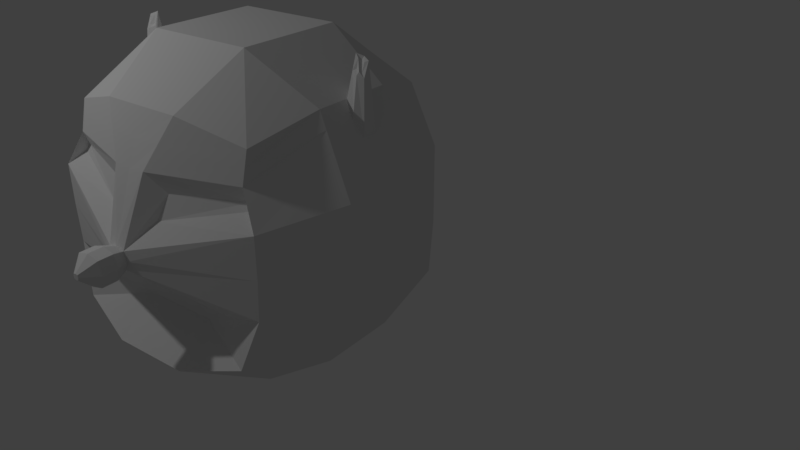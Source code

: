 # Source: head.blend  (saved by Blender 2.79.0; exported with 4.5.12 LTS)
import bpy
from mathutils import Matrix  # noqa: F401  (used for matrix-valued properties, if any)

bpy.ops.wm.read_factory_settings(use_empty=True)
scene = bpy.context.scene
scene.name = 'Scene'

# ---- collections
col_collection_1 = bpy.data.collections.new('Collection 1'); scene.collection.children.link(col_collection_1)

# ---- materials (node trees are filled in below, after node groups)
mat_material = bpy.data.materials.new('Material')
mat_material.alpha_threshold = 0.0
mat_material.use_transparent_shadow = False
mat_material.roughness = 0.5
mat_material.line_color = (0.0, 0.0, 0.0, 1.0)

# ---- material node trees

# ---- world
world_world = bpy.data.worlds.new('World'); scene.world = world_world
world_world.color = (0.05088, 0.05088, 0.05088)
world_world.use_sun_shadow = False
world_world.sun_shadow_jitter_overblur = 0.0
world_world.cycles.sampling_method = 'MANUAL'

# ---- cameras
cam_camera = bpy.data.cameras.new('Camera')
cam_camera.clip_end = 100.0
cam_camera.lens = 35.0
cam_camera.sensor_width = 32.0
cam_camera.sensor_height = 18.0
cam_camera.ortho_scale = 7.314
cam_camera.dof.focus_distance = 0.0
cam_camera.dof.aperture_fstop = 128.0

# ---- lights
light_lamp = bpy.data.lights.new('Lamp', 'POINT')
light_lamp.transmission_factor = 0.0
light_lamp.cutoff_distance = 30.0
light_lamp.energy = 100.0
light_lamp.shadow_buffer_clip_start = 1.001
light_lamp.shadow_soft_size = 0.1
light_lamp.shadow_maximum_resolution = 0.006
light_lamp.use_absolute_resolution = True

# ---- meshes
me_cube = bpy.data.meshes.new('Cube')
me_cube.from_pydata([(-0.6561, -0.9687, -0.5228), (-0.865, 0.865, -0.865), (-0.851, -0.865, 0.8498), (-0.865, 0.865, 0.865), (-0.3333, 1.0, -1.0), (-0.3145, -0.8833, -0.6136), (-1.0, -0.3333, -1.0), (-1.0, 0.3333, -1.0), (-0.7021, -0.9766, -0.4126), (-0.8897, -0.893, 0.4368), (-1.0, 1.0, -0.3333), (-1.0, 1.0, 0.3333), (-0.3333, 1.0, 1.0), (-0.3333, -1.0, 1.0), (-1.0, -0.3333, 1.0), (-1.0, 0.3333, 1.0), (-0.4492, 1.347, 0.4492), (-0.4492, 1.347, -0.4492), (-1.347, -0.4492, -0.4492), (-1.347, 0.4492, -0.4492), (-1.347, -0.4492, 0.4492), (-1.347, 0.4492, 0.4492), (-0.05953, -0.8706, -0.209), (-0.2188, -1.149, 0.2653), (-0.4492, 0.4492, 1.347), (-0.4492, -0.4492, 1.347), (-0.4492, 0.4492, -1.347), (-0.4492, -0.4492, -1.347), (-0.1024, -1.445, -0.1024), (-0.1024, -1.445, 0.1024), (-0.1024, -1.569, -0.1024), (-0.1024, -1.569, 0.1024), (-0.01984, -1.682, -0.01984), (-0.01984, -1.682, 0.01984), (1.788e-07, 1.0, -1.0), (-6.733e-08, -0.8818, -0.6141), (2.384e-07, 1.0, 1.0), (-5.364e-07, -1.0, 1.0), (2.682e-07, 1.347, 0.4492), (2.682e-07, 1.347, -0.4492), (-3.874e-07, -0.8803, -0.2191), (-4.321e-07, -1.347, 0.09151), (0.0, 0.4492, 1.347), (-3.278e-07, -0.4492, 1.347), (1.192e-07, 0.4492, -1.347), (2.98e-08, -0.4492, -1.347), (-3.8e-07, -1.445, -0.1276), (-4.396e-07, -1.445, 0.1276), (-3.8e-07, -1.569, -0.1276), (-4.396e-07, -1.569, 0.1276), (-4.027e-07, -1.682, -0.02474), (-4.142e-07, -1.682, 0.02474), (-1.0, -1.0, 0.0), (-1.0, 1.0, 0.0), (-0.4492, 1.347, 0.0), (-1.347, -0.4492, 0.0), (-1.347, 0.4492, 0.0), (-0.09745, -1.347, 0.0), (-0.1359, -1.445, 0.0), (-0.1359, -1.569, 0.0), (-0.02634, -1.682, 0.0), (-4.084e-07, -1.682, 0.0), (2.682e-07, 1.347, 0.0), (-0.8728, -0.8712, 0.4893), (-0.9249, 0.9249, 0.6289), (-0.3848, 1.154, 0.7554), (-1.154, -0.3848, 0.7554), (-1.154, 0.3848, 0.7554), (-0.2797, -1.072, 0.4591), (-4.901e-07, -1.154, 0.5966), (2.517e-07, 1.154, 0.7554), (-0.0734, -1.347, 0.0734), (-1.0, -1.0, 0.3333), (-0.1438, -1.154, 0.6108), (-0.8508, -0.9249, 0.6065), (-1.0, -0.1111, -1.0), (-1.0, 0.1111, -1.0), (-1.052, -0.007243, 1.206), (-1.053, 0.008789, 1.278), (-1.347, -0.1497, -0.4492), (-1.347, 0.1497, -0.4492), (-1.347, -0.1497, 0.4492), (-1.347, 0.1497, 0.4492), (-0.4492, 0.1497, 1.347), (-0.4492, -0.1497, 1.347), (-0.4492, -0.1497, -1.347), (-0.4492, 0.1497, -1.347), (5.96e-08, -0.1497, -1.347), (8.941e-08, 0.1497, -1.347), (-1.093e-07, 0.1497, 1.347), (-2.186e-07, -0.1497, 1.347), (-1.347, -0.1497, 0.0), (-1.347, 0.1497, 0.0), (-1.101, -0.01345, 1.186), (-1.102, 0.01207, 1.256), (-0.8509, -0.895, 0.7282), (-0.895, 0.895, 0.747), (-0.359, 1.077, 0.8777), (2.45e-07, 1.077, 0.8777), (-1.077, -0.359, 0.8777), (-1.077, 0.359, 0.8777), (-0.2386, -1.077, 0.8054), (-5.133e-07, -1.077, 0.7983), (-1.078, -0.0418, 1.175), (-1.078, 0.0418, 1.288), (-1.0, -0.05684, 1.0), (-1.0, 0.05684, 1.0), (-1.154, -0.06509, 0.7554), (-1.154, 0.06509, 0.7554), (-1.077, -0.0903, 0.8777), (-1.077, 0.0903, 0.8777), (-1.025, -0.01904, 1.194), (-1.025, 0.01904, 1.307), (-1.129, -0.02511, 1.156), (-1.129, 0.02511, 1.268), (-1.087, -0.02745, 1.197), (-1.07, 0.02739, 1.265), (-0.3333, -1.215, -0.8816), (-0.8469, -1.08, -0.7334), (-5.96e-08, -1.215, -0.8816), (-0.9819, -1.0, -0.3201), (-0.0734, -1.347, -0.0734), (-3.874e-07, -1.347, -0.09151)], [], [(27, 117, 118, 6), (25, 14, 2, 13), (101, 13, 2, 95), (100, 15, 3, 96), (17, 4, 1, 10), (65, 16, 11, 64), (54, 17, 10, 53), (70, 38, 16, 65), (62, 39, 17, 54), (39, 34, 4, 17), (7, 19, 10, 1), (56, 21, 11, 53), (118, 120, 18, 6), (76, 80, 19, 7), (52, 72, 20, 55), (92, 82, 21, 56), (95, 2, 14, 99), (110, 106, 15, 100), (5, 22, 8, 0), (57, 71, 72, 52), (35, 40, 22, 5), (102, 37, 13, 101), (43, 25, 13, 37), (36, 12, 24, 42), (90, 84, 25, 43), (12, 3, 15, 24), (84, 105, 14, 25), (4, 26, 7, 1), (85, 27, 6, 75), (34, 44, 26, 4), (87, 45, 27, 85), (45, 119, 117, 27), (57, 121, 28, 58), (41, 71, 29, 47), (58, 28, 30, 59), (47, 29, 31, 49), (61, 51, 33, 60), (59, 30, 32, 60), (49, 31, 33, 51), (28, 46, 48, 30), (30, 48, 50, 32), (121, 122, 46, 28), (31, 59, 60, 33), (50, 61, 60, 32), (29, 58, 59, 31), (71, 57, 58, 29), (121, 57, 52, 120), (80, 92, 56, 19), (120, 52, 55, 18), (19, 56, 53, 10), (38, 62, 54, 16), (16, 54, 53, 11), (41, 69, 73, 71), (82, 108, 67, 21), (72, 74, 66, 20), (98, 70, 65, 97), (97, 65, 64, 96), (21, 67, 64, 11), (23, 68, 63, 9), (23, 9, 72, 71), (68, 23, 71, 73), (9, 63, 74, 72), (63, 68, 73, 74), (20, 66, 107, 81), (81, 107, 108, 82), (18, 55, 91, 79), (79, 91, 92, 80), (44, 88, 86, 26), (88, 87, 85, 86), (26, 86, 76, 7), (86, 85, 75, 76), (24, 15, 106, 83), (83, 106, 105, 84), (42, 24, 83, 89), (89, 83, 84, 90), (99, 14, 105, 109), (115, 77, 78, 116), (55, 20, 81, 91), (91, 81, 82, 92), (6, 18, 79, 75), (75, 79, 80, 76), (93, 115, 116, 94), (66, 99, 109, 107), (12, 97, 96, 3), (36, 98, 97, 12), (69, 102, 101, 73), (108, 110, 100, 67), (74, 95, 99, 66), (67, 100, 96, 64), (73, 101, 95, 74), (112, 111, 105, 106), (113, 114, 108, 107), (103, 113, 107, 109), (114, 104, 110, 108), (111, 103, 109, 105), (104, 112, 106, 110), (78, 77, 111, 112), (93, 94, 114, 113), (115, 93, 113, 103), (94, 116, 104, 114), (77, 115, 103, 111), (116, 78, 112, 104), (5, 0, 118, 117), (35, 5, 117, 119), (0, 8, 120, 118), (8, 22, 121, 120), (22, 40, 122, 121)])
_k = set([(0, 5), (0, 8), (0, 118), (1, 4), (1, 7), (1, 10), (2, 13), (2, 14), (2, 95), (3, 12), (3, 15), (3, 96), (4, 17), (4, 26), (4, 34), (5, 22), (5, 35), (5, 117), (6, 18), (6, 27), (6, 75), (6, 118), (7, 19), (7, 26), (7, 76), (8, 22), (8, 120), (9, 23), (9, 63), (9, 72), (10, 17), (10, 19), (10, 53), (11, 16), (11, 21), (11, 53), (11, 64), (12, 24), (12, 36), (12, 97), (13, 25), (13, 37), (13, 101), (14, 25), (14, 99), (14, 105), (15, 24), (15, 100), (15, 106), (16, 38), (16, 54), (16, 65), (17, 39), (17, 54), (18, 55), (18, 79), (18, 120), (19, 56), (19, 80), (20, 55), (20, 66), (20, 72), (20, 81), (21, 56), (21, 67), (21, 82), (22, 40), (22, 121), (23, 68), (23, 71), (24, 42), (24, 83), (25, 43), (25, 84), (26, 44), (26, 86), (27, 45), (27, 85), (27, 117), (28, 30), (28, 46), (28, 58), (28, 121), (29, 31), (29, 47), (29, 58), (29, 71), (30, 32), (30, 48), (30, 59), (31, 33), (31, 49), (31, 59), (32, 50), (32, 60), (33, 51), (33, 60), (34, 39), (34, 44), (35, 40), (35, 119), (36, 42), (36, 98), (37, 43), (37, 102), (38, 62), (38, 70), (39, 62), (40, 122), (41, 47), (41, 69), (41, 71), (42, 89), (43, 90), (44, 88), (45, 87), (45, 119), (46, 48), (46, 122), (47, 49), (48, 50), (49, 51), (50, 61), (51, 61), (52, 55), (52, 57), (52, 72), (52, 120), (53, 54), (53, 56), (54, 62), (55, 91), (56, 92), (57, 58), (57, 71), (57, 121), (58, 59), (59, 60), (60, 61), (63, 68), (63, 74), (64, 65), (64, 67), (64, 96), (65, 70), (65, 97), (66, 74), (66, 99), (66, 107), (67, 100), (67, 108), (68, 73), (69, 73), (69, 102), (70, 98), (71, 72), (71, 73), (72, 74), (73, 74), (73, 101), (74, 95), (75, 76), (75, 79), (75, 85), (76, 80), (76, 86), (77, 78), (77, 111), (77, 115), (78, 112), (78, 116), (79, 80), (79, 91), (80, 92), (81, 82), (81, 91), (81, 107), (82, 92), (82, 108), (83, 84), (83, 89), (83, 106), (84, 90), (84, 105), (85, 86), (85, 87), (86, 88), (87, 88), (89, 90), (91, 92), (93, 94), (93, 113), (93, 115), (94, 114), (94, 116), (95, 99), (95, 101), (96, 97), (96, 100), (97, 98), (99, 109), (100, 110), (101, 102), (103, 109), (103, 111), (103, 113), (103, 115), (104, 110), (104, 112), (104, 114), (104, 116), (105, 106), (105, 109), (105, 111), (106, 110), (106, 112), (107, 108), (107, 109), (107, 113), (108, 110), (108, 114), (111, 112), (113, 114), (115, 116), (117, 118), (117, 119), (118, 120), (120, 121), (121, 122)])
me_cube.attributes.new('sharp_edge', 'BOOLEAN', 'EDGE').data.foreach_set('value', [ (min(e.vertices), max(e.vertices)) in _k for e in me_cube.edges])
_uv = me_cube.uv_layers.new(name='UVMap')
_uv.uv.foreach_set('vector', [0.0, 0.0, 0.0, 0.0, 0.0, 0.0, 0.0, 0.0, 0.0, 0.0, 0.0, 0.0, 0.0, 0.0, 0.0, 0.0, 0.0, 0.0, 0.0, 0.0, 0.0, 0.0, 0.0, 0.0, 0.0, 0.0, 0.0, 0.0, 0.0, 0.0, 0.0, 0.0, 0.0, 0.0, 0.0, 0.0, 0.0, 0.0, 0.0, 0.0, 0.0, 0.0, 0.0, 0.0, 0.0, 0.0, 0.0, 0.0, 0.0, 0.0, 0.0, 0.0, 0.0, 0.0, 0.0, 0.0, 0.0, 0.0, 0.0, 0.0, 0.0, 0.0, 0.0, 0.0, 0.0, 0.0, 0.0, 0.0, 0.0, 0.0, 0.0, 0.0, 0.0, 0.0, 0.0, 0.0, 0.0, 0.0, 0.0, 0.0, 0.0, 0.0, 0.0, 0.0, 0.0, 0.0, 0.0, 0.0, 0.0, 0.0, 0.0, 0.0, 0.0, 0.0, 0.0, 0.0, 0.0, 0.0, 0.0, 0.0, 0.0, 0.0, 0.0, 0.0, 0.0, 0.0, 0.0, 0.0, 0.0, 0.0, 0.0, 0.0, 0.0, 0.0, 0.0, 0.0, 0.0, 0.0, 0.0, 0.0, 0.0, 0.0, 0.0, 0.0, 0.0, 0.0, 0.0, 0.0, 0.0, 0.0, 0.0, 0.0, 0.0, 0.0, 0.0, 0.0, 0.0, 0.0, 0.0, 0.0, 0.0, 0.0, 0.0, 0.0, 0.0, 0.0, 0.0, 0.0, 0.0, 0.0, 0.0, 0.0, 0.0, 0.0, 0.0, 0.0, 0.0, 0.0, 0.0, 0.0, 0.0, 0.0, 0.0, 0.0, 0.0, 0.0, 0.0, 0.0, 0.0, 0.0, 0.0, 0.0, 0.0, 0.0, 0.0, 0.0, 0.0, 0.0, 0.0, 0.0, 0.0, 0.0, 0.0, 0.0, 0.0, 0.0, 0.0, 0.0, 0.0, 0.0, 0.0, 0.0, 0.0, 0.0, 0.0, 0.0, 0.0, 0.0, 0.0, 0.0, 0.0, 0.0, 0.0, 0.0, 0.0, 0.0, 0.0, 0.0, 0.0, 0.0, 0.0, 0.0, 0.0, 0.0, 0.0, 0.0, 0.0, 0.0, 0.0, 0.0, 0.0, 0.0, 0.0, 0.0, 0.0, 0.0, 0.0, 0.0, 0.0, 0.0, 0.0, 0.0, 0.0, 0.0, 0.0, 0.0, 0.0, 0.0, 0.0, 0.0, 0.0, 0.0, 0.0, 0.0, 0.0, 0.0, 0.0, 0.0, 0.0, 0.0, 0.0, 0.0, 0.0, 0.0, 0.0, 0.0, 0.0, 0.0, 0.0, 0.0, 0.0, 0.0, 0.0, 0.0, 0.0, 0.0, 0.0, 0.0, 0.0, 0.0, 0.0, 0.0, 0.0, 0.0, 0.0, 0.0, 0.0, 0.0, 0.0, 0.0, 0.0, 0.0, 0.0, 0.0, 0.0, 0.0, 0.0, 0.0, 0.0, 0.0, 0.0, 0.0, 0.0, 0.0, 0.0, 0.0, 0.0, 0.0, 0.0, 0.0, 0.0, 0.0, 0.0, 0.0, 0.0, 0.0, 0.0, 0.0, 0.0, 0.0, 0.0, 0.0, 0.0, 0.0, 0.0, 0.0, 0.0, 0.0, 0.0, 0.0, 0.0, 0.0, 0.0, 0.0, 0.0, 0.0, 0.0, 0.0, 0.0, 0.0, 0.0, 0.0, 0.0, 0.0, 0.0, 0.0, 0.0, 0.0, 0.0, 0.0, 0.0, 0.0, 0.0, 0.0, 0.0, 0.0, 0.0, 0.0, 0.0, 0.0, 0.0, 0.0, 0.0, 0.0, 0.0, 0.0, 0.0, 0.0, 0.0, 0.0, 0.0, 0.0, 0.0, 0.0, 0.0, 0.0, 0.0, 0.0, 0.0, 0.0, 0.0, 0.0, 0.0, 0.0, 0.0, 0.0, 0.0, 0.0, 0.0, 0.0, 0.0, 0.0, 0.0, 0.0, 0.0, 0.0, 0.0, 0.0, 0.0, 0.0, 0.0, 0.0, 0.0, 0.0, 0.0, 0.0, 0.0, 0.0, 0.0, 0.0, 0.0, 0.0, 0.0, 0.0, 0.0, 0.0, 0.0, 0.0, 0.0, 0.0, 0.0, 0.0, 0.0, 0.0, 0.0, 0.0, 0.0, 0.0, 0.0, 0.0, 0.0, 0.0, 0.0, 0.0, 0.0, 0.0, 0.0, 0.0, 0.0, 0.0, 0.0, 0.0, 0.0, 0.0, 0.0, 0.0, 0.0, 0.0, 0.0, 0.0, 0.0, 0.0, 0.0, 0.0, 0.0, 0.0, 0.0, 0.0, 0.0, 0.0, 0.0, 0.0, 0.0, 0.0, 0.0, 0.0, 0.0, 0.0, 0.0, 0.0, 0.0, 0.0, 0.0, 0.0, 0.8014, 0.3238, 0.8014, 0.5485, 0.2502, 0.7856, 0.2206, 0.7325, 0.8014, 0.3238, 0.2206, 0.7325, 9.844e-05, 0.6822, 0.9694, 9.844e-05, 0.8014, 0.5485, 0.8014, 0.3238, 0.9694, 9.844e-05, 0.9694, 0.6591, 0.2206, 0.7325, 0.2502, 0.7856, 0.1774, 0.9999, 9.844e-05, 0.6822, 0.2502, 0.7856, 0.8014, 0.5485, 0.9694, 0.6591, 0.1774, 0.9999, 0.0, 0.0, 0.0, 0.0, 0.0, 0.0, 0.0, 0.0, 0.0, 0.0, 0.0, 0.0, 0.0, 0.0, 0.0, 0.0, 0.0, 0.0, 0.0, 0.0, 0.0, 0.0, 0.0, 0.0, 0.0, 0.0, 0.0, 0.0, 0.0, 0.0, 0.0, 0.0, 0.0, 0.0, 0.0, 0.0, 0.0, 0.0, 0.0, 0.0, 0.0, 0.0, 0.0, 0.0, 0.0, 0.0, 0.0, 0.0, 0.0, 0.0, 0.0, 0.0, 0.0, 0.0, 0.0, 0.0, 0.0, 0.0, 0.0, 0.0, 0.0, 0.0, 0.0, 0.0, 0.0, 0.0, 0.0, 0.0, 0.0, 0.0, 0.0, 0.0, 0.0, 0.0, 0.0, 0.0, 0.0, 0.0, 0.0, 0.0, 0.0, 0.0, 0.0, 0.0, 0.0, 0.0, 0.0, 0.0, 0.0, 0.0, 0.0, 0.0, 0.0, 0.0, 0.0, 0.0, 0.0, 0.0, 0.0, 0.0, 0.0, 0.0, 0.0, 0.0, 0.0, 0.0, 0.0, 0.0, 0.0, 0.0, 0.0, 0.0, 0.0, 0.0, 0.0, 0.0, 0.0, 0.0, 0.0, 0.0, 0.0, 0.0, 0.0, 0.0, 0.0, 0.0, 0.0, 0.0, 0.0, 0.0, 0.0, 0.0, 0.0, 0.0, 0.0, 0.0, 0.0, 0.0, 0.0, 0.0, 0.0, 0.0, 0.0, 0.0, 0.0, 0.0, 0.0, 0.0, 0.0, 0.0, 0.0, 0.0, 0.0, 0.0, 0.0, 0.0, 0.0, 0.0, 0.0, 0.0, 0.0, 0.0, 0.0, 0.0, 0.0, 0.0, 0.0, 0.0, 0.0, 0.0, 0.0, 0.0, 0.0, 0.0, 0.0, 0.0, 0.0, 0.0, 0.0, 0.0, 0.0, 0.0, 0.0, 0.0, 0.0, 0.0, 0.0, 0.0, 0.0, 0.0, 0.0, 0.0, 0.0, 0.0, 0.0, 0.0, 0.0, 0.0, 0.0, 0.0, 0.0, 0.0, 0.0, 0.0, 0.0, 0.0, 0.0, 0.0, 0.0, 0.0, 0.0, 0.0, 0.0, 0.0, 0.0, 0.0, 0.0, 0.0, 0.0, 0.0, 0.0, 0.0, 0.0, 0.0, 0.0, 0.0, 0.0, 0.0, 0.0, 0.0, 0.0, 0.0, 0.0, 0.0, 0.0, 0.0, 0.0, 0.0, 0.0, 0.0, 0.0, 0.0, 0.0, 0.0, 0.0, 0.0, 0.0, 0.0, 0.0, 0.0, 0.0, 0.0, 0.0, 0.0, 0.0, 0.0, 0.0, 0.0, 0.0, 0.0, 0.0, 0.0, 0.0, 0.0, 0.0, 0.0, 0.0, 0.0, 0.0, 0.0, 0.0, 0.0, 0.0, 0.0, 0.0, 0.0, 0.0, 0.0, 0.0, 0.0, 0.0, 0.0, 0.0, 0.0, 0.0, 0.0, 0.0, 0.0, 0.0, 0.0, 0.0, 0.0, 0.0, 0.0, 0.0, 0.0, 0.0, 0.0, 0.0, 0.0, 0.0, 0.0, 0.0, 0.0, 0.0, 0.0, 0.0, 0.0, 0.0, 0.0, 0.0, 0.0, 0.0, 0.0, 0.0, 0.0, 0.0, 0.0, 0.0, 0.0, 0.0, 0.0, 0.0, 0.0, 0.0, 0.0, 0.0, 0.0, 0.0, 0.0, 0.0, 0.0, 0.0, 0.0, 0.0, 0.0, 0.0, 0.0, 0.0, 0.0, 0.0, 0.0, 0.0, 0.0, 0.0, 0.0, 0.0, 0.0, 0.0, 0.0, 0.0, 0.0])
me_cube.materials.append(mat_material)
me_cube.use_remesh_preserve_volume = False
me_cube.use_remesh_preserve_attributes = False
me_cube.use_mirror_vertex_groups = False
me_cube.update()

# ---- objects
ob_cube = bpy.data.objects.new('Cube', me_cube)
ob_lamp = bpy.data.objects.new('Lamp', light_lamp)
ob_camera = bpy.data.objects.new('Camera', cam_camera)

# ---- transforms, parenting, visibility, modifiers, constraints
ob_cube.location = (0.0, 0.0, 1.5)
ob_cube.lock_rotations_4d = False
ob_cube.empty_display_type = 'ARROWS'
ob_cube.lineart.crease_threshold = 0.0
_m = ob_cube.modifiers.new('Mirror', 'MIRROR')
ob_lamp.location = (-1.903, -2.66, 5.164)
ob_lamp.rotation_euler = (0.6503, 0.05522, 1.866)
ob_lamp.lock_rotations_4d = False
ob_lamp.empty_display_type = 'ARROWS'
ob_lamp.color = (0.0, 0.0, 0.0, 0.0)
ob_lamp.lineart.crease_threshold = 0.0
ob_camera.location = (4.739, -4.386, 4.382)
ob_camera.rotation_euler = (1.109, -0.0, 0.6493)
ob_camera.lock_rotations_4d = False
ob_camera.empty_display_type = 'ARROWS'
ob_camera.color = (0.0, 0.0, 0.0, 0.0)
ob_camera.display_type = 'WIRE'
ob_camera.lineart.crease_threshold = 0.0

# ---- collection membership
col_collection_1.objects.link(ob_cube)
col_collection_1.objects.link(ob_lamp)
col_collection_1.objects.link(ob_camera)

# ---- scene / render settings (as saved in the file)
scene.camera = ob_camera
scene.frame_start = 1; scene.frame_end = 250; scene.frame_set(1)
scene.render.engine = 'BLENDER_EEVEE_NEXT'
scene.render.resolution_percentage = 50
scene.render.dither_intensity = 0.0
scene.cycles.use_denoising = False
scene.cycles.samples = 128
scene.cycles.sampling_pattern = 'TABULATED_SOBOL'
scene.cycles.use_adaptive_sampling = False
scene.cycles.use_light_tree = False
scene.cycles.blur_glossy = 0.0
scene.cycles.sample_clamp_indirect = 0.0
scene.view_settings.view_transform = 'Standard'
bpy.context.view_layer.update()
